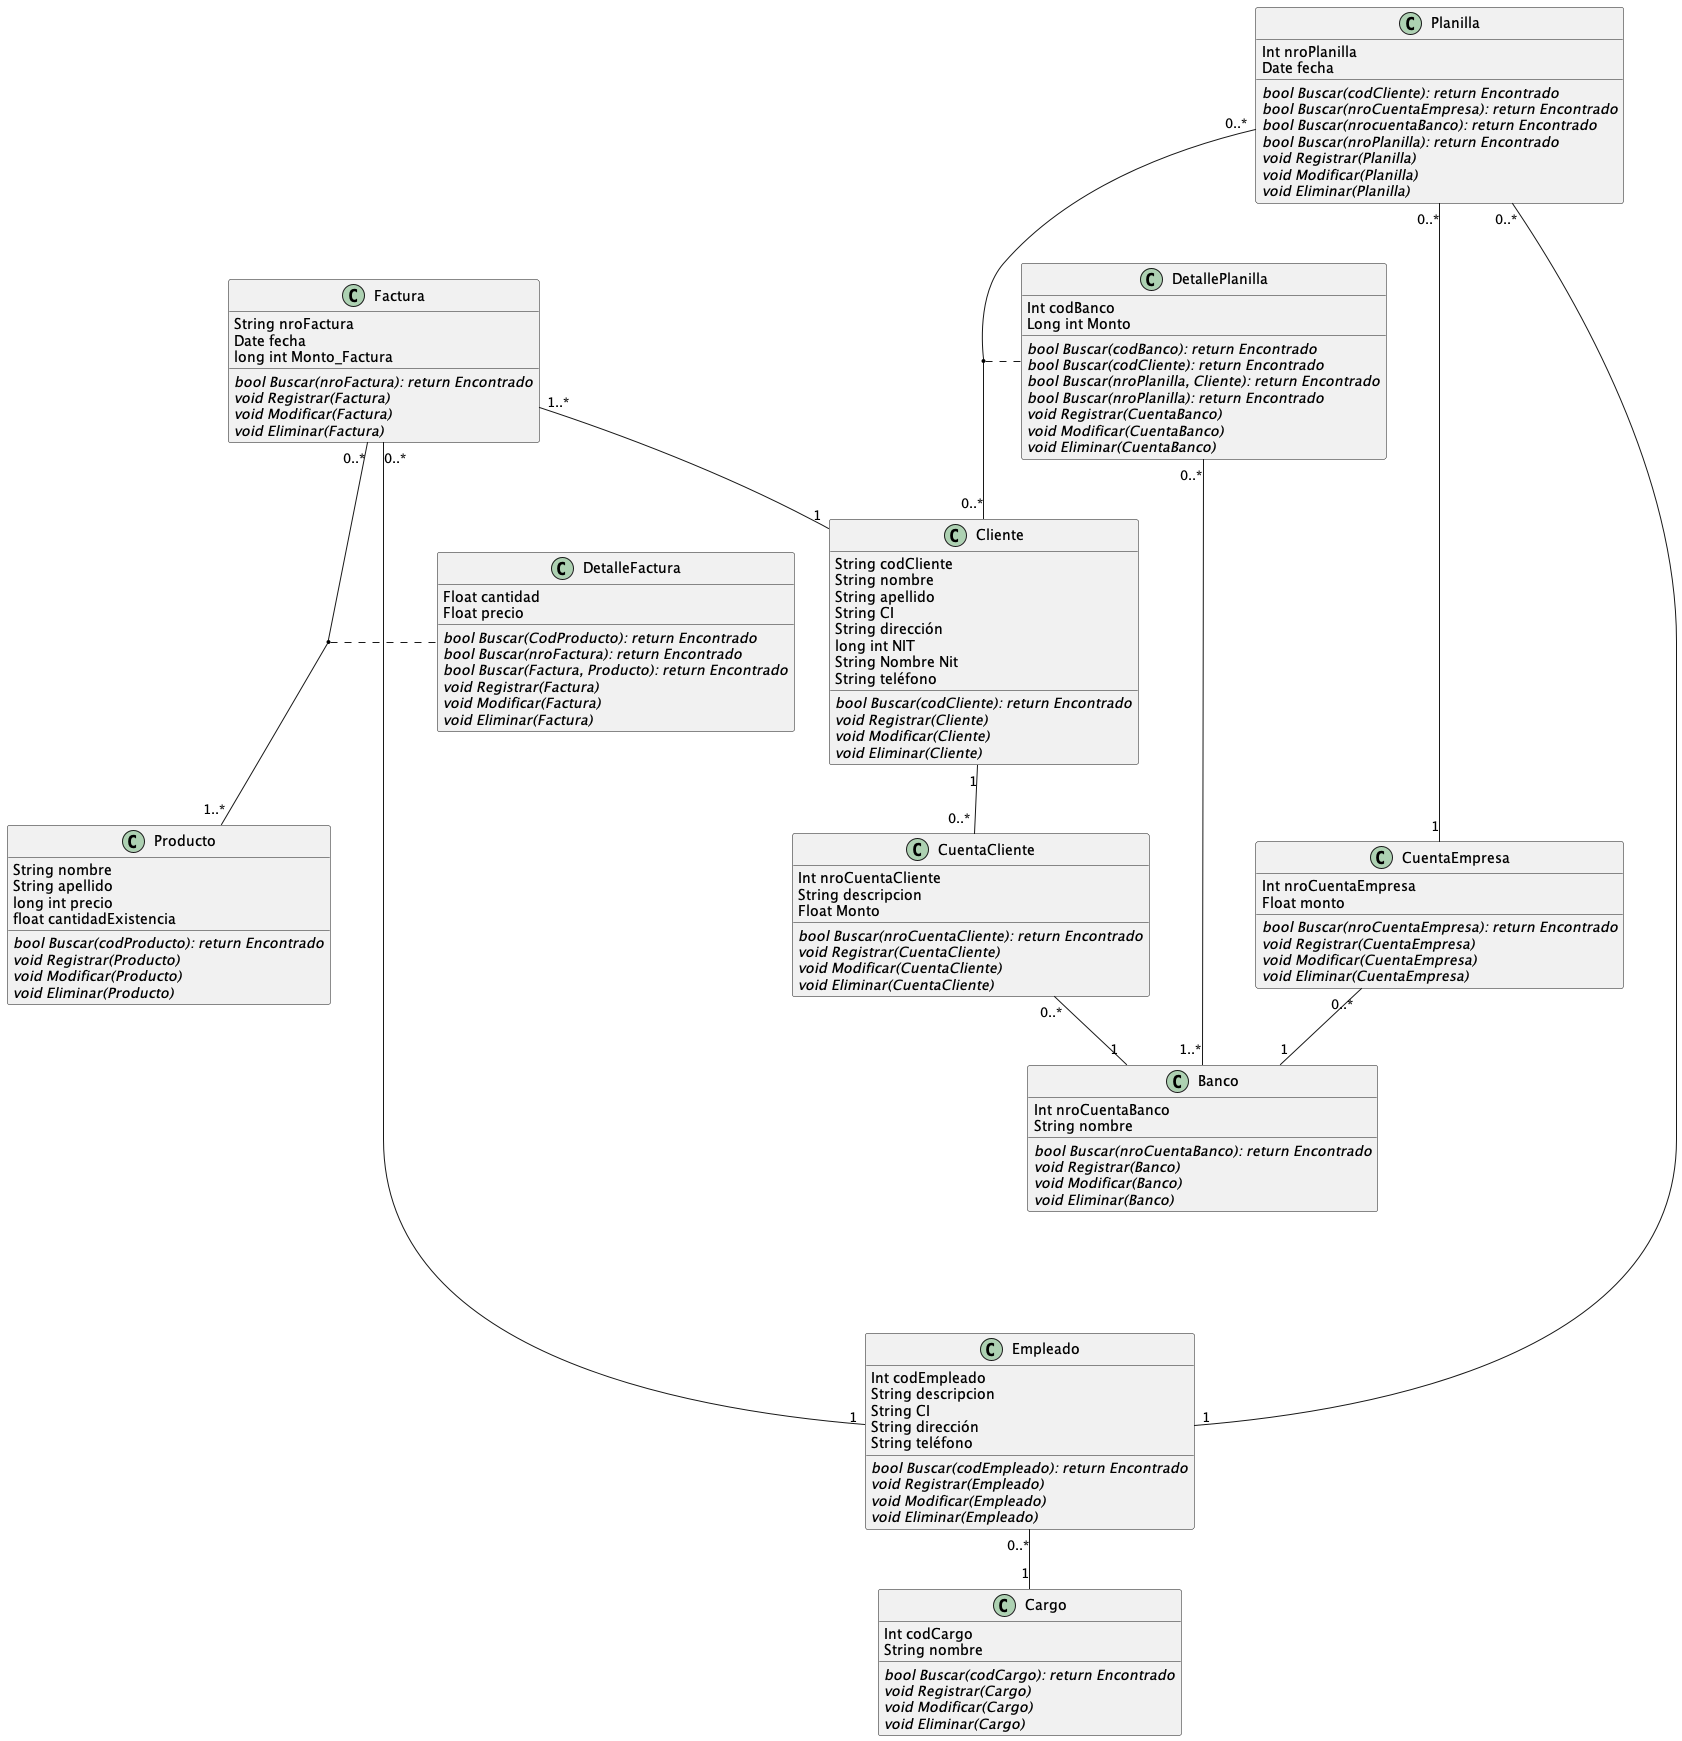

The diagram above was rendered by PlantUML. Its source (embedded in the PNG):
@startuml Diagrama de Clases
class Cliente {
  String codCliente
  String nombre
  String apellido
  String CI
  String dirección
  long int NIT 
  String Nombre Nit
  String teléfono

  {abstract} bool Buscar(codCliente): return Encontrado
  {abstract} void Registrar(Cliente) 
  {abstract} void Modificar(Cliente) 
  {abstract} void Eliminar(Cliente)
}

class Factura {
  String nroFactura
  Date fecha
  long int Monto_Factura

  {abstract} bool Buscar(nroFactura): return Encontrado
  {abstract} void Registrar(Factura) 
  {abstract} void Modificar(Factura) 
  {abstract} void Eliminar(Factura)
}

class DetalleFactura {
  Float cantidad
  Float precio

  {abstract} bool Buscar(CodProducto): return Encontrado
  {abstract} bool Buscar(nroFactura): return Encontrado
  {abstract} bool Buscar(Factura, Producto): return Encontrado
  {abstract} void Registrar(Factura) 
  {abstract} void Modificar(Factura) 
  {abstract} void Eliminar(Factura)
}

class Producto {
  String nombre
  String apellido
  long int precio
  float cantidadExistencia

  {abstract} bool Buscar(codProducto): return Encontrado
  {abstract} void Registrar(Producto) 
  {abstract} void Modificar(Producto) 
  {abstract} void Eliminar(Producto)
}

class Empleado {
  Int codEmpleado
  String descripcion
  String CI
  String dirección
  String teléfono

  {abstract} bool Buscar(codEmpleado): return Encontrado
  {abstract} void Registrar(Empleado) 
  {abstract} void Modificar(Empleado) 
  {abstract} void Eliminar(Empleado)
}

class Planilla {
  Int nroPlanilla
  Date fecha
  {abstract} bool Buscar(codCliente): return Encontrado
  {abstract} bool Buscar(nroCuentaEmpresa): return Encontrado
  {abstract} bool Buscar(nrocuentaBanco): return Encontrado
  {abstract} bool Buscar(nroPlanilla): return Encontrado
  {abstract} void Registrar(Planilla) 
  {abstract} void Modificar(Planilla) 
  {abstract} void Eliminar(Planilla)
}

class CuentaEmpresa {
  Int nroCuentaEmpresa
  Float monto 
  {abstract} bool Buscar(nroCuentaEmpresa): return Encontrado
  {abstract} void Registrar(CuentaEmpresa) 
  {abstract} void Modificar(CuentaEmpresa) 
  {abstract} void Eliminar(CuentaEmpresa)
}

class CuentaCliente {
  Int nroCuentaCliente
  String descripcion 
  Float Monto
  {abstract} bool Buscar(nroCuentaCliente): return Encontrado
  {abstract} void Registrar(CuentaCliente) 
  {abstract} void Modificar(CuentaCliente) 
  {abstract} void Eliminar(CuentaCliente)
}




class Banco {
  Int nroCuentaBanco
  String nombre
   {abstract} bool Buscar(nroCuentaBanco): return Encontrado
  {abstract} void Registrar(Banco) 
  {abstract} void Modificar(Banco) 
  {abstract} void Eliminar(Banco)
 
}

class DetallePlanilla {
  Int codBanco
  Long int Monto
  {abstract} bool Buscar(codBanco): return Encontrado
  {abstract} bool Buscar(codCliente): return Encontrado
  {abstract} bool Buscar(nroPlanilla, Cliente): return Encontrado
  {abstract} bool Buscar(nroPlanilla): return Encontrado
  {abstract} void Registrar(CuentaBanco) 
  {abstract} void Modificar(CuentaBanco) 
  {abstract} void Eliminar(CuentaBanco)
 
}

class Cargo {
  Int codCargo
  String nombre

  {abstract} bool Buscar(codCargo): return Encontrado
  {abstract} void Registrar(Cargo) 
  {abstract} void Modificar(Cargo) 
  {abstract} void Eliminar(Cargo)
}


Factura "0..*" ------ "1" Empleado
Factura "1..*" -up- "0..*" Producto 
Factura "1..*" -- "1" Cliente 
(Factura, Producto) .. DetalleFactura

Planilla "0..*" ---- "1" CuentaEmpresa
Planilla "0..*" - "1" Empleado
Planilla "0..*" -- "0..*" Cliente
CuentaEmpresa "0..*" -- "1" Banco

(Planilla, Cliente) .. DetallePlanilla

DetallePlanilla "0..*" -- "1..*" Banco

Cliente "1" -- "0..* "CuentaCliente

CuentaCliente "0..*" -- "1" Banco
Empleado "0..*" -- "1" Cargo



@enduml